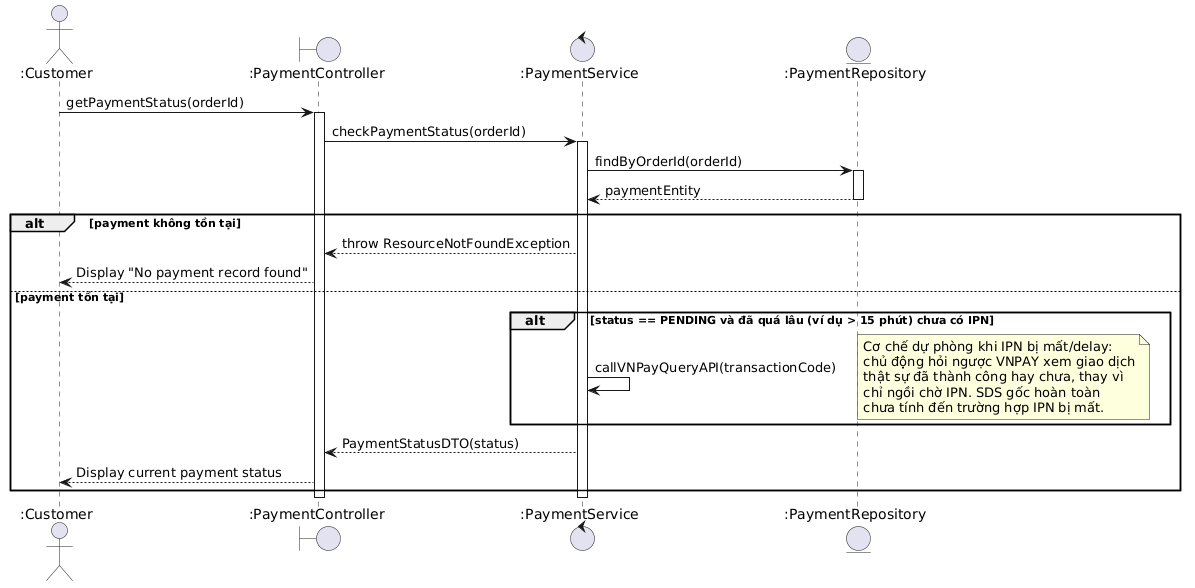

The diagram above was rendered by PlantUML. Its source (embedded in the PNG):
@startuml
actor ":Customer" as Customer
boundary ":PaymentController" as Controller
control ":PaymentService" as Service
entity ":PaymentRepository" as PaymentRepo

Customer -> Controller : getPaymentStatus(orderId)
activate Controller

Controller -> Service : checkPaymentStatus(orderId)
activate Service

Service -> PaymentRepo : findByOrderId(orderId)
activate PaymentRepo
PaymentRepo --> Service : paymentEntity
deactivate PaymentRepo

alt payment không tồn tại
  Service --> Controller : throw ResourceNotFoundException
  Controller --> Customer : Display "No payment record found"
else payment tồn tại
  alt status == PENDING và đã quá lâu (ví dụ > 15 phút) chưa có IPN
    Service -> Service : callVNPayQueryAPI(transactionCode)
    note right
      Cơ chế dự phòng khi IPN bị mất/delay:
      chủ động hỏi ngược VNPAY xem giao dịch
      thật sự đã thành công hay chưa, thay vì
      chỉ ngồi chờ IPN. SDS gốc hoàn toàn
      chưa tính đến trường hợp IPN bị mất.
    end note
  end
  Service --> Controller : PaymentStatusDTO(status)
  Controller --> Customer : Display current payment status
end

deactivate Service
deactivate Controller
@enduml